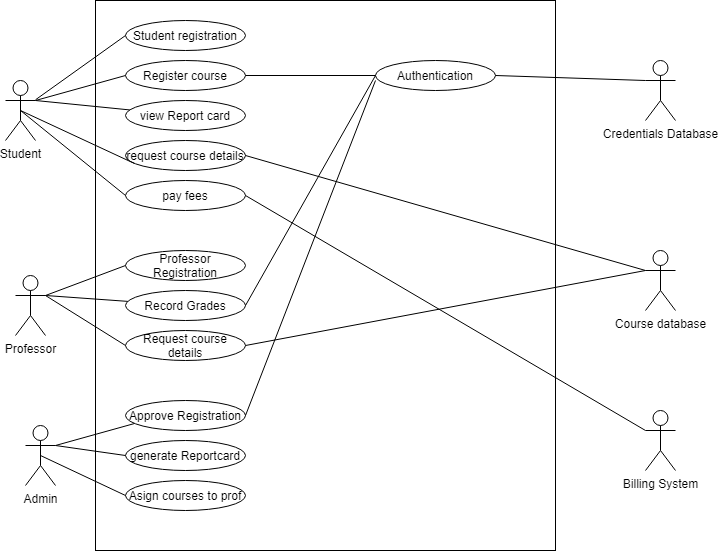

The diagram above was exported from draw.io. Its source (the exported page's mxGraphModel, read from the mxfile embedded in the PNG):
<mxGraphModel dx="868" dy="450" grid="1" gridSize="10" guides="1" tooltips="1" connect="1" arrows="1" fold="1" page="1" pageScale="1" pageWidth="827" pageHeight="1169" math="0" shadow="0">
  <root>
    <mxCell id="0" />
    <mxCell id="1" parent="0" />
    <mxCell id="fcCLvaAqrxxrNDXSAsiB-1" value="" style="rounded=0;whiteSpace=wrap;html=1;" vertex="1" parent="1">
      <mxGeometry x="170" y="220" width="460" height="550" as="geometry" />
    </mxCell>
    <mxCell id="fcCLvaAqrxxrNDXSAsiB-2" value="pay fees" style="ellipse;whiteSpace=wrap;html=1;" vertex="1" parent="1">
      <mxGeometry x="200" y="400" width="120" height="30" as="geometry" />
    </mxCell>
    <mxCell id="fcCLvaAqrxxrNDXSAsiB-3" value="request course details" style="ellipse;whiteSpace=wrap;html=1;" vertex="1" parent="1">
      <mxGeometry x="200" y="360" width="120" height="30" as="geometry" />
    </mxCell>
    <mxCell id="fcCLvaAqrxxrNDXSAsiB-4" value="view Report card" style="ellipse;whiteSpace=wrap;html=1;" vertex="1" parent="1">
      <mxGeometry x="200" y="320" width="120" height="30" as="geometry" />
    </mxCell>
    <mxCell id="fcCLvaAqrxxrNDXSAsiB-5" value="Register course" style="ellipse;whiteSpace=wrap;html=1;" vertex="1" parent="1">
      <mxGeometry x="200" y="280" width="120" height="30" as="geometry" />
    </mxCell>
    <mxCell id="fcCLvaAqrxxrNDXSAsiB-6" value="" style="ellipse;whiteSpace=wrap;html=1;" vertex="1" parent="1">
      <mxGeometry x="200" y="240" width="120" height="30" as="geometry" />
    </mxCell>
    <mxCell id="fcCLvaAqrxxrNDXSAsiB-7" value="Approve Registration" style="ellipse;whiteSpace=wrap;html=1;" vertex="1" parent="1">
      <mxGeometry x="200" y="620" width="120" height="30" as="geometry" />
    </mxCell>
    <mxCell id="fcCLvaAqrxxrNDXSAsiB-8" value="Request course details" style="ellipse;whiteSpace=wrap;html=1;" vertex="1" parent="1">
      <mxGeometry x="200" y="550" width="120" height="30" as="geometry" />
    </mxCell>
    <mxCell id="fcCLvaAqrxxrNDXSAsiB-9" value="Record Grades" style="ellipse;whiteSpace=wrap;html=1;" vertex="1" parent="1">
      <mxGeometry x="200" y="510" width="120" height="30" as="geometry" />
    </mxCell>
    <mxCell id="fcCLvaAqrxxrNDXSAsiB-10" value="Professor Registration" style="ellipse;whiteSpace=wrap;html=1;" vertex="1" parent="1">
      <mxGeometry x="200" y="470" width="120" height="30" as="geometry" />
    </mxCell>
    <mxCell id="fcCLvaAqrxxrNDXSAsiB-13" value="Asign courses to prof" style="ellipse;whiteSpace=wrap;html=1;" vertex="1" parent="1">
      <mxGeometry x="200" y="700" width="120" height="30" as="geometry" />
    </mxCell>
    <mxCell id="fcCLvaAqrxxrNDXSAsiB-14" value="Authentication" style="ellipse;whiteSpace=wrap;html=1;" vertex="1" parent="1">
      <mxGeometry x="450" y="280" width="120" height="30" as="geometry" />
    </mxCell>
    <mxCell id="fcCLvaAqrxxrNDXSAsiB-15" value="generate Reportcard" style="ellipse;whiteSpace=wrap;html=1;" vertex="1" parent="1">
      <mxGeometry x="200" y="660" width="120" height="30" as="geometry" />
    </mxCell>
    <mxCell id="fcCLvaAqrxxrNDXSAsiB-16" value="Student registration" style="text;html=1;strokeColor=none;fillColor=none;align=center;verticalAlign=middle;whiteSpace=wrap;rounded=0;" vertex="1" parent="1">
      <mxGeometry x="200" y="245" width="120" height="20" as="geometry" />
    </mxCell>
    <mxCell id="fcCLvaAqrxxrNDXSAsiB-18" value="Student" style="shape=umlActor;verticalLabelPosition=bottom;verticalAlign=top;html=1;outlineConnect=0;" vertex="1" parent="1">
      <mxGeometry x="80" y="300" width="30" height="60" as="geometry" />
    </mxCell>
    <mxCell id="fcCLvaAqrxxrNDXSAsiB-19" value="Professor" style="shape=umlActor;verticalLabelPosition=bottom;verticalAlign=top;html=1;outlineConnect=0;" vertex="1" parent="1">
      <mxGeometry x="90" y="495" width="30" height="60" as="geometry" />
    </mxCell>
    <mxCell id="fcCLvaAqrxxrNDXSAsiB-20" value="Admin" style="shape=umlActor;verticalLabelPosition=bottom;verticalAlign=top;html=1;outlineConnect=0;" vertex="1" parent="1">
      <mxGeometry x="100" y="645" width="30" height="60" as="geometry" />
    </mxCell>
    <mxCell id="fcCLvaAqrxxrNDXSAsiB-21" value="Credentials Database" style="shape=umlActor;verticalLabelPosition=bottom;verticalAlign=top;html=1;outlineConnect=0;" vertex="1" parent="1">
      <mxGeometry x="720" y="280" width="30" height="60" as="geometry" />
    </mxCell>
    <mxCell id="fcCLvaAqrxxrNDXSAsiB-22" value="Course database" style="shape=umlActor;verticalLabelPosition=bottom;verticalAlign=top;html=1;outlineConnect=0;" vertex="1" parent="1">
      <mxGeometry x="720" y="470" width="30" height="60" as="geometry" />
    </mxCell>
    <mxCell id="fcCLvaAqrxxrNDXSAsiB-23" value="Billing System" style="shape=umlActor;verticalLabelPosition=bottom;verticalAlign=top;html=1;outlineConnect=0;" vertex="1" parent="1">
      <mxGeometry x="720" y="630" width="30" height="60" as="geometry" />
    </mxCell>
    <mxCell id="fcCLvaAqrxxrNDXSAsiB-24" value="" style="endArrow=none;html=1;entryX=0;entryY=0.5;entryDx=0;entryDy=0;" edge="1" parent="1" source="fcCLvaAqrxxrNDXSAsiB-18" target="fcCLvaAqrxxrNDXSAsiB-16">
      <mxGeometry width="50" height="50" relative="1" as="geometry">
        <mxPoint x="440" y="570" as="sourcePoint" />
        <mxPoint x="490" y="520" as="targetPoint" />
      </mxGeometry>
    </mxCell>
    <mxCell id="fcCLvaAqrxxrNDXSAsiB-25" value="" style="endArrow=none;html=1;exitX=1;exitY=0.3333333333333333;exitDx=0;exitDy=0;exitPerimeter=0;entryX=0;entryY=0.5;entryDx=0;entryDy=0;" edge="1" parent="1" source="fcCLvaAqrxxrNDXSAsiB-18" target="fcCLvaAqrxxrNDXSAsiB-5">
      <mxGeometry width="50" height="50" relative="1" as="geometry">
        <mxPoint x="440" y="470" as="sourcePoint" />
        <mxPoint x="490" y="420" as="targetPoint" />
      </mxGeometry>
    </mxCell>
    <mxCell id="fcCLvaAqrxxrNDXSAsiB-26" value="" style="endArrow=none;html=1;" edge="1" parent="1" target="fcCLvaAqrxxrNDXSAsiB-4">
      <mxGeometry width="50" height="50" relative="1" as="geometry">
        <mxPoint x="110" y="320" as="sourcePoint" />
        <mxPoint x="490" y="420" as="targetPoint" />
      </mxGeometry>
    </mxCell>
    <mxCell id="fcCLvaAqrxxrNDXSAsiB-27" value="" style="endArrow=none;html=1;entryX=0.075;entryY=0.767;entryDx=0;entryDy=0;entryPerimeter=0;exitX=0.5;exitY=0.5;exitDx=0;exitDy=0;exitPerimeter=0;" edge="1" parent="1" source="fcCLvaAqrxxrNDXSAsiB-18" target="fcCLvaAqrxxrNDXSAsiB-3">
      <mxGeometry width="50" height="50" relative="1" as="geometry">
        <mxPoint x="440" y="470" as="sourcePoint" />
        <mxPoint x="490" y="420" as="targetPoint" />
      </mxGeometry>
    </mxCell>
    <mxCell id="fcCLvaAqrxxrNDXSAsiB-28" value="" style="endArrow=none;html=1;exitX=0.5;exitY=0.5;exitDx=0;exitDy=0;exitPerimeter=0;entryX=0;entryY=0.5;entryDx=0;entryDy=0;" edge="1" parent="1" source="fcCLvaAqrxxrNDXSAsiB-18" target="fcCLvaAqrxxrNDXSAsiB-2">
      <mxGeometry width="50" height="50" relative="1" as="geometry">
        <mxPoint x="440" y="470" as="sourcePoint" />
        <mxPoint x="490" y="420" as="targetPoint" />
      </mxGeometry>
    </mxCell>
    <mxCell id="fcCLvaAqrxxrNDXSAsiB-29" value="" style="endArrow=none;html=1;exitX=1;exitY=0.3333333333333333;exitDx=0;exitDy=0;exitPerimeter=0;entryX=0;entryY=0.5;entryDx=0;entryDy=0;" edge="1" parent="1" source="fcCLvaAqrxxrNDXSAsiB-19" target="fcCLvaAqrxxrNDXSAsiB-10">
      <mxGeometry width="50" height="50" relative="1" as="geometry">
        <mxPoint x="440" y="470" as="sourcePoint" />
        <mxPoint x="490" y="420" as="targetPoint" />
      </mxGeometry>
    </mxCell>
    <mxCell id="fcCLvaAqrxxrNDXSAsiB-30" value="" style="endArrow=none;html=1;exitX=1;exitY=0.3333333333333333;exitDx=0;exitDy=0;exitPerimeter=0;" edge="1" parent="1" source="fcCLvaAqrxxrNDXSAsiB-19" target="fcCLvaAqrxxrNDXSAsiB-9">
      <mxGeometry width="50" height="50" relative="1" as="geometry">
        <mxPoint x="440" y="470" as="sourcePoint" />
        <mxPoint x="490" y="420" as="targetPoint" />
      </mxGeometry>
    </mxCell>
    <mxCell id="fcCLvaAqrxxrNDXSAsiB-31" value="" style="endArrow=none;html=1;exitX=1;exitY=0.3333333333333333;exitDx=0;exitDy=0;exitPerimeter=0;entryX=0;entryY=0.5;entryDx=0;entryDy=0;" edge="1" parent="1" source="fcCLvaAqrxxrNDXSAsiB-19" target="fcCLvaAqrxxrNDXSAsiB-8">
      <mxGeometry width="50" height="50" relative="1" as="geometry">
        <mxPoint x="440" y="470" as="sourcePoint" />
        <mxPoint x="490" y="420" as="targetPoint" />
      </mxGeometry>
    </mxCell>
    <mxCell id="fcCLvaAqrxxrNDXSAsiB-32" value="" style="endArrow=none;html=1;exitX=1;exitY=0.3333333333333333;exitDx=0;exitDy=0;exitPerimeter=0;entryX=0.075;entryY=0.767;entryDx=0;entryDy=0;entryPerimeter=0;" edge="1" parent="1" source="fcCLvaAqrxxrNDXSAsiB-20" target="fcCLvaAqrxxrNDXSAsiB-7">
      <mxGeometry width="50" height="50" relative="1" as="geometry">
        <mxPoint x="440" y="670" as="sourcePoint" />
        <mxPoint x="490" y="620" as="targetPoint" />
      </mxGeometry>
    </mxCell>
    <mxCell id="fcCLvaAqrxxrNDXSAsiB-33" value="" style="endArrow=none;html=1;exitX=1;exitY=0.3333333333333333;exitDx=0;exitDy=0;exitPerimeter=0;entryX=0;entryY=0.5;entryDx=0;entryDy=0;" edge="1" parent="1" source="fcCLvaAqrxxrNDXSAsiB-20" target="fcCLvaAqrxxrNDXSAsiB-15">
      <mxGeometry width="50" height="50" relative="1" as="geometry">
        <mxPoint x="440" y="670" as="sourcePoint" />
        <mxPoint x="490" y="620" as="targetPoint" />
      </mxGeometry>
    </mxCell>
    <mxCell id="fcCLvaAqrxxrNDXSAsiB-34" value="" style="endArrow=none;html=1;entryX=0;entryY=0.5;entryDx=0;entryDy=0;exitX=0.5;exitY=0.5;exitDx=0;exitDy=0;exitPerimeter=0;" edge="1" parent="1" source="fcCLvaAqrxxrNDXSAsiB-20" target="fcCLvaAqrxxrNDXSAsiB-13">
      <mxGeometry width="50" height="50" relative="1" as="geometry">
        <mxPoint x="130" y="670" as="sourcePoint" />
        <mxPoint x="490" y="620" as="targetPoint" />
      </mxGeometry>
    </mxCell>
    <mxCell id="fcCLvaAqrxxrNDXSAsiB-38" value="" style="endArrow=none;html=1;exitX=1;exitY=0.5;exitDx=0;exitDy=0;entryX=0;entryY=0.5;entryDx=0;entryDy=0;" edge="1" parent="1" source="fcCLvaAqrxxrNDXSAsiB-9" target="fcCLvaAqrxxrNDXSAsiB-14">
      <mxGeometry width="50" height="50" relative="1" as="geometry">
        <mxPoint x="440" y="440" as="sourcePoint" />
        <mxPoint x="490" y="390" as="targetPoint" />
      </mxGeometry>
    </mxCell>
    <mxCell id="fcCLvaAqrxxrNDXSAsiB-39" value="" style="endArrow=none;html=1;exitX=1;exitY=0.5;exitDx=0;exitDy=0;" edge="1" parent="1" source="fcCLvaAqrxxrNDXSAsiB-5">
      <mxGeometry width="50" height="50" relative="1" as="geometry">
        <mxPoint x="440" y="440" as="sourcePoint" />
        <mxPoint x="450" y="295" as="targetPoint" />
      </mxGeometry>
    </mxCell>
    <mxCell id="fcCLvaAqrxxrNDXSAsiB-40" value="" style="endArrow=none;html=1;exitX=1;exitY=0.5;exitDx=0;exitDy=0;entryX=0;entryY=0.3333333333333333;entryDx=0;entryDy=0;entryPerimeter=0;" edge="1" parent="1" source="fcCLvaAqrxxrNDXSAsiB-2" target="fcCLvaAqrxxrNDXSAsiB-23">
      <mxGeometry width="50" height="50" relative="1" as="geometry">
        <mxPoint x="440" y="440" as="sourcePoint" />
        <mxPoint x="490" y="390" as="targetPoint" />
      </mxGeometry>
    </mxCell>
    <mxCell id="fcCLvaAqrxxrNDXSAsiB-41" value="" style="endArrow=none;html=1;exitX=1;exitY=0.5;exitDx=0;exitDy=0;entryX=0;entryY=0.3333333333333333;entryDx=0;entryDy=0;entryPerimeter=0;" edge="1" parent="1" source="fcCLvaAqrxxrNDXSAsiB-3" target="fcCLvaAqrxxrNDXSAsiB-22">
      <mxGeometry width="50" height="50" relative="1" as="geometry">
        <mxPoint x="440" y="540" as="sourcePoint" />
        <mxPoint x="490" y="490" as="targetPoint" />
      </mxGeometry>
    </mxCell>
    <mxCell id="fcCLvaAqrxxrNDXSAsiB-42" value="" style="endArrow=none;html=1;exitX=1;exitY=0.5;exitDx=0;exitDy=0;entryX=0;entryY=0.3333333333333333;entryDx=0;entryDy=0;entryPerimeter=0;" edge="1" parent="1" source="fcCLvaAqrxxrNDXSAsiB-8" target="fcCLvaAqrxxrNDXSAsiB-22">
      <mxGeometry width="50" height="50" relative="1" as="geometry">
        <mxPoint x="440" y="540" as="sourcePoint" />
        <mxPoint x="490" y="490" as="targetPoint" />
      </mxGeometry>
    </mxCell>
    <mxCell id="fcCLvaAqrxxrNDXSAsiB-43" value="" style="endArrow=none;html=1;exitX=1;exitY=0.5;exitDx=0;exitDy=0;" edge="1" parent="1" source="fcCLvaAqrxxrNDXSAsiB-7">
      <mxGeometry width="50" height="50" relative="1" as="geometry">
        <mxPoint x="440" y="540" as="sourcePoint" />
        <mxPoint x="450" y="300" as="targetPoint" />
      </mxGeometry>
    </mxCell>
    <mxCell id="fcCLvaAqrxxrNDXSAsiB-44" value="" style="endArrow=none;html=1;entryX=1;entryY=0.5;entryDx=0;entryDy=0;exitX=0;exitY=0.3333333333333333;exitDx=0;exitDy=0;exitPerimeter=0;" edge="1" parent="1" source="fcCLvaAqrxxrNDXSAsiB-21" target="fcCLvaAqrxxrNDXSAsiB-14">
      <mxGeometry width="50" height="50" relative="1" as="geometry">
        <mxPoint x="440" y="540" as="sourcePoint" />
        <mxPoint x="490" y="490" as="targetPoint" />
      </mxGeometry>
    </mxCell>
  </root>
</mxGraphModel>